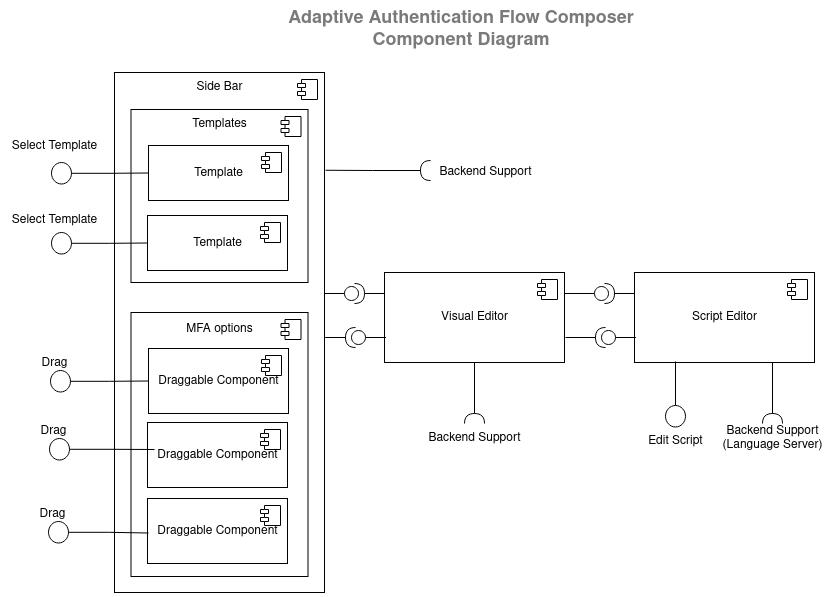

The diagram above was exported from draw.io. Its source (the exported page's mxGraphModel, read from the mxfile embedded in the PNG):
<mxGraphModel dx="2200" dy="804" grid="1" gridSize="10" guides="1" tooltips="1" connect="1" arrows="1" fold="1" page="1" pageScale="1" pageWidth="850" pageHeight="1100" math="0" shadow="0">
  <root>
    <mxCell id="0" />
    <mxCell id="1" parent="0" />
    <mxCell id="YG_iSRNOCVQhAhUSAJ-9-3" value="&lt;div&gt;Side Bar&lt;/div&gt;&lt;div&gt;&lt;br&gt;&lt;/div&gt;&lt;div&gt;&lt;br&gt;&lt;/div&gt;&lt;div&gt;&lt;br&gt;&lt;/div&gt;&lt;div&gt;&lt;br&gt;&lt;/div&gt;&lt;div&gt;&lt;br&gt;&lt;/div&gt;&lt;div&gt;&lt;br&gt;&lt;/div&gt;&lt;div&gt;&lt;br&gt;&lt;/div&gt;&lt;div&gt;&lt;br&gt;&lt;/div&gt;&lt;div&gt;&lt;br&gt;&lt;/div&gt;&lt;div&gt;&lt;br&gt;&lt;/div&gt;&lt;div&gt;&lt;br&gt;&lt;/div&gt;&lt;div&gt;&lt;br&gt;&lt;/div&gt;&lt;div&gt;&lt;br&gt;&lt;/div&gt;&lt;div&gt;&lt;br&gt;&lt;/div&gt;&lt;div&gt;&lt;br&gt;&lt;/div&gt;&lt;div&gt;&lt;br&gt;&lt;/div&gt;&lt;div&gt;&lt;br&gt;&lt;/div&gt;&lt;div&gt;&lt;br&gt;&lt;/div&gt;&lt;div&gt;&lt;br&gt;&lt;/div&gt;&lt;div&gt;&lt;br&gt;&lt;/div&gt;&lt;div&gt;&lt;br&gt;&lt;/div&gt;&lt;div&gt;&lt;br&gt;&lt;/div&gt;&lt;div&gt;&lt;br&gt;&lt;/div&gt;&lt;div&gt;&lt;br&gt;&lt;/div&gt;&lt;div&gt;&lt;br&gt;&lt;/div&gt;&lt;div&gt;&lt;br&gt;&lt;/div&gt;&lt;div&gt;&lt;br&gt;&lt;/div&gt;&lt;div&gt;&lt;br&gt;&lt;/div&gt;&lt;div&gt;&lt;br&gt;&lt;/div&gt;&lt;div&gt;&lt;br&gt;&lt;/div&gt;&lt;div&gt;&lt;br&gt;&lt;/div&gt;&lt;div&gt;&lt;br&gt;&lt;/div&gt;&lt;div&gt;&lt;br&gt;&lt;/div&gt;&lt;div&gt;&lt;br&gt;&lt;/div&gt;" style="html=1;dropTarget=0;" parent="1" vertex="1">
      <mxGeometry x="100" y="226" width="210" height="520" as="geometry" />
    </mxCell>
    <mxCell id="YG_iSRNOCVQhAhUSAJ-9-4" value="" style="shape=module;jettyWidth=8;jettyHeight=4;" parent="YG_iSRNOCVQhAhUSAJ-9-3" vertex="1">
      <mxGeometry x="1" width="20" height="20" relative="1" as="geometry">
        <mxPoint x="-27" y="7" as="offset" />
      </mxGeometry>
    </mxCell>
    <mxCell id="U0F0eK0xZjG9zGR_dwgQ-5" value="&lt;div&gt;MFA options&lt;br&gt;&lt;/div&gt;&lt;div&gt;&lt;br&gt;&lt;/div&gt;&lt;div&gt;&lt;br&gt;&lt;/div&gt;&lt;div&gt;&lt;br&gt;&lt;/div&gt;&lt;div&gt;&lt;br&gt;&lt;/div&gt;&lt;div&gt;&lt;br&gt;&lt;/div&gt;&lt;div&gt;&lt;br&gt;&lt;/div&gt;&lt;div&gt;&lt;br&gt;&lt;/div&gt;&lt;div&gt;&lt;br&gt;&lt;/div&gt;&lt;div&gt;&lt;br&gt;&lt;/div&gt;&lt;div&gt;&lt;br&gt;&lt;/div&gt;&lt;div&gt;&lt;br&gt;&lt;/div&gt;&lt;div&gt;&lt;br&gt;&lt;/div&gt;&lt;div&gt;&lt;br&gt;&lt;/div&gt;&lt;div&gt;&lt;br&gt;&lt;/div&gt;&lt;div&gt;&lt;br&gt;&lt;/div&gt;&lt;div&gt;&lt;br&gt;&lt;/div&gt;" style="html=1;dropTarget=0;" parent="1" vertex="1">
      <mxGeometry x="116.5" y="466" width="177" height="264" as="geometry" />
    </mxCell>
    <mxCell id="U0F0eK0xZjG9zGR_dwgQ-6" value="" style="shape=module;jettyWidth=8;jettyHeight=4;" parent="U0F0eK0xZjG9zGR_dwgQ-5" vertex="1">
      <mxGeometry x="1" width="20" height="20" relative="1" as="geometry">
        <mxPoint x="-27" y="7" as="offset" />
      </mxGeometry>
    </mxCell>
    <mxCell id="YG_iSRNOCVQhAhUSAJ-9-5" value="Visual Editor" style="html=1;dropTarget=0;" parent="1" vertex="1">
      <mxGeometry x="370" y="426" width="180" height="90" as="geometry" />
    </mxCell>
    <mxCell id="YG_iSRNOCVQhAhUSAJ-9-6" value="" style="shape=module;jettyWidth=8;jettyHeight=4;" parent="YG_iSRNOCVQhAhUSAJ-9-5" vertex="1">
      <mxGeometry x="1" width="20" height="20" relative="1" as="geometry">
        <mxPoint x="-27" y="7" as="offset" />
      </mxGeometry>
    </mxCell>
    <mxCell id="YG_iSRNOCVQhAhUSAJ-9-7" value="Script Editor" style="html=1;dropTarget=0;" parent="1" vertex="1">
      <mxGeometry x="620" y="426" width="180" height="90" as="geometry" />
    </mxCell>
    <mxCell id="YG_iSRNOCVQhAhUSAJ-9-8" value="" style="shape=module;jettyWidth=8;jettyHeight=4;" parent="YG_iSRNOCVQhAhUSAJ-9-7" vertex="1">
      <mxGeometry x="1" width="20" height="20" relative="1" as="geometry">
        <mxPoint x="-27" y="7" as="offset" />
      </mxGeometry>
    </mxCell>
    <mxCell id="YG_iSRNOCVQhAhUSAJ-9-19" value="Draggable Component" style="html=1;dropTarget=0;" parent="1" vertex="1">
      <mxGeometry x="133" y="652" width="140" height="65" as="geometry" />
    </mxCell>
    <mxCell id="YG_iSRNOCVQhAhUSAJ-9-20" value="" style="shape=module;jettyWidth=8;jettyHeight=4;" parent="YG_iSRNOCVQhAhUSAJ-9-19" vertex="1">
      <mxGeometry x="1" width="20" height="20" relative="1" as="geometry">
        <mxPoint x="-27" y="7" as="offset" />
      </mxGeometry>
    </mxCell>
    <mxCell id="U0F0eK0xZjG9zGR_dwgQ-3" value="" style="edgeStyle=orthogonalEdgeStyle;rounded=0;orthogonalLoop=1;jettySize=auto;html=1;endArrow=none;endFill=0;" parent="1" source="U0F0eK0xZjG9zGR_dwgQ-2" edge="1">
      <mxGeometry relative="1" as="geometry">
        <mxPoint x="550" y="447" as="targetPoint" />
      </mxGeometry>
    </mxCell>
    <mxCell id="U0F0eK0xZjG9zGR_dwgQ-4" value="" style="edgeStyle=orthogonalEdgeStyle;rounded=0;orthogonalLoop=1;jettySize=auto;html=1;endArrow=none;endFill=0;" parent="1" source="U0F0eK0xZjG9zGR_dwgQ-2" edge="1">
      <mxGeometry relative="1" as="geometry">
        <mxPoint x="620" y="447" as="targetPoint" />
      </mxGeometry>
    </mxCell>
    <mxCell id="U0F0eK0xZjG9zGR_dwgQ-2" value="" style="shape=providedRequiredInterface;html=1;verticalLabelPosition=bottom;" parent="1" vertex="1">
      <mxGeometry x="580" y="437" width="20" height="20" as="geometry" />
    </mxCell>
    <mxCell id="U0F0eK0xZjG9zGR_dwgQ-7" value="Draggable Component" style="html=1;dropTarget=0;" parent="1" vertex="1">
      <mxGeometry x="133" y="576" width="140" height="65" as="geometry" />
    </mxCell>
    <mxCell id="U0F0eK0xZjG9zGR_dwgQ-8" value="" style="shape=module;jettyWidth=8;jettyHeight=4;" parent="U0F0eK0xZjG9zGR_dwgQ-7" vertex="1">
      <mxGeometry x="1" width="20" height="20" relative="1" as="geometry">
        <mxPoint x="-27" y="7" as="offset" />
      </mxGeometry>
    </mxCell>
    <mxCell id="U0F0eK0xZjG9zGR_dwgQ-9" value="Draggable Component" style="html=1;dropTarget=0;" parent="1" vertex="1">
      <mxGeometry x="134" y="502" width="140" height="65" as="geometry" />
    </mxCell>
    <mxCell id="U0F0eK0xZjG9zGR_dwgQ-10" value="" style="shape=module;jettyWidth=8;jettyHeight=4;" parent="U0F0eK0xZjG9zGR_dwgQ-9" vertex="1">
      <mxGeometry x="1" width="20" height="20" relative="1" as="geometry">
        <mxPoint x="-27" y="7" as="offset" />
      </mxGeometry>
    </mxCell>
    <mxCell id="U0F0eK0xZjG9zGR_dwgQ-11" value="&lt;div&gt;Templates&lt;/div&gt;&lt;div&gt;&lt;br&gt;&lt;/div&gt;&lt;div&gt;&lt;br&gt;&lt;/div&gt;&lt;div&gt;&lt;br&gt;&lt;/div&gt;&lt;div&gt;&lt;br&gt;&lt;/div&gt;&lt;div&gt;&lt;br&gt;&lt;/div&gt;&lt;div&gt;&lt;br&gt;&lt;/div&gt;&lt;div&gt;&lt;br&gt;&lt;/div&gt;&lt;div&gt;&lt;br&gt;&lt;/div&gt;&lt;div&gt;&lt;br&gt;&lt;/div&gt;&lt;div&gt;&lt;br&gt;&lt;/div&gt;" style="html=1;dropTarget=0;" parent="1" vertex="1">
      <mxGeometry x="116.5" y="263" width="177" height="173" as="geometry" />
    </mxCell>
    <mxCell id="U0F0eK0xZjG9zGR_dwgQ-12" value="" style="shape=module;jettyWidth=8;jettyHeight=4;" parent="U0F0eK0xZjG9zGR_dwgQ-11" vertex="1">
      <mxGeometry x="1" width="20" height="20" relative="1" as="geometry">
        <mxPoint x="-27" y="7" as="offset" />
      </mxGeometry>
    </mxCell>
    <mxCell id="U0F0eK0xZjG9zGR_dwgQ-15" value="Template" style="html=1;dropTarget=0;" parent="1" vertex="1">
      <mxGeometry x="133" y="369" width="140" height="55" as="geometry" />
    </mxCell>
    <mxCell id="U0F0eK0xZjG9zGR_dwgQ-16" value="" style="shape=module;jettyWidth=8;jettyHeight=4;" parent="U0F0eK0xZjG9zGR_dwgQ-15" vertex="1">
      <mxGeometry x="1" width="20" height="20" relative="1" as="geometry">
        <mxPoint x="-27" y="7" as="offset" />
      </mxGeometry>
    </mxCell>
    <mxCell id="U0F0eK0xZjG9zGR_dwgQ-17" value="Template" style="html=1;dropTarget=0;" parent="1" vertex="1">
      <mxGeometry x="134" y="299" width="140" height="55" as="geometry" />
    </mxCell>
    <mxCell id="U0F0eK0xZjG9zGR_dwgQ-18" value="" style="shape=module;jettyWidth=8;jettyHeight=4;" parent="U0F0eK0xZjG9zGR_dwgQ-17" vertex="1">
      <mxGeometry x="1" width="20" height="20" relative="1" as="geometry">
        <mxPoint x="-27" y="7" as="offset" />
      </mxGeometry>
    </mxCell>
    <mxCell id="U0F0eK0xZjG9zGR_dwgQ-19" value="&lt;div&gt;&lt;font style=&quot;font-size: 18px&quot; color=&quot;#7A7A7A&quot;&gt;&lt;b&gt;Adaptive Authentication Flow Composer&lt;/b&gt;&lt;/font&gt;&lt;/div&gt;&lt;div&gt;&lt;font style=&quot;font-size: 18px&quot; color=&quot;#7A7A7A&quot;&gt;&lt;b&gt;Component Diagram&lt;/b&gt;&lt;/font&gt;&lt;/div&gt;" style="text;html=1;strokeColor=none;fillColor=none;align=center;verticalAlign=middle;whiteSpace=wrap;rounded=0;" parent="1" vertex="1">
      <mxGeometry x="242" y="158" width="410" height="50" as="geometry" />
    </mxCell>
    <mxCell id="U0F0eK0xZjG9zGR_dwgQ-21" value="" style="edgeStyle=orthogonalEdgeStyle;rounded=0;orthogonalLoop=1;jettySize=auto;html=1;endArrow=none;endFill=0;" parent="1" source="U0F0eK0xZjG9zGR_dwgQ-20" target="U0F0eK0xZjG9zGR_dwgQ-17" edge="1">
      <mxGeometry relative="1" as="geometry" />
    </mxCell>
    <mxCell id="U0F0eK0xZjG9zGR_dwgQ-20" value="" style="ellipse;fillColor=#ffffff;strokeColor=#000000;" parent="1" vertex="1">
      <mxGeometry x="37" y="316" width="20" height="21.5" as="geometry" />
    </mxCell>
    <mxCell id="U0F0eK0xZjG9zGR_dwgQ-22" value="Select Template" style="text;html=1;align=center;verticalAlign=middle;resizable=0;points=[];autosize=1;" parent="1" vertex="1">
      <mxGeometry x="-10" y="290" width="100" height="20" as="geometry" />
    </mxCell>
    <mxCell id="9rR6qeBTARqzc8kKouzW-2" value="" style="edgeStyle=orthogonalEdgeStyle;rounded=0;orthogonalLoop=1;jettySize=auto;html=1;endArrow=none;endFill=0;" parent="1" source="9rR6qeBTARqzc8kKouzW-1" target="U0F0eK0xZjG9zGR_dwgQ-15" edge="1">
      <mxGeometry relative="1" as="geometry" />
    </mxCell>
    <mxCell id="9rR6qeBTARqzc8kKouzW-1" value="" style="ellipse;fillColor=#ffffff;strokeColor=#000000;" parent="1" vertex="1">
      <mxGeometry x="37" y="386" width="20" height="21.5" as="geometry" />
    </mxCell>
    <mxCell id="9rR6qeBTARqzc8kKouzW-3" value="Select Template" style="text;html=1;align=center;verticalAlign=middle;resizable=0;points=[];autosize=1;" parent="1" vertex="1">
      <mxGeometry x="-10" y="364" width="100" height="20" as="geometry" />
    </mxCell>
    <mxCell id="9rR6qeBTARqzc8kKouzW-5" value="" style="edgeStyle=orthogonalEdgeStyle;rounded=0;orthogonalLoop=1;jettySize=auto;html=1;endArrow=none;endFill=0;" parent="1" source="9rR6qeBTARqzc8kKouzW-4" target="U0F0eK0xZjG9zGR_dwgQ-9" edge="1">
      <mxGeometry relative="1" as="geometry" />
    </mxCell>
    <mxCell id="9rR6qeBTARqzc8kKouzW-4" value="" style="ellipse;fillColor=#ffffff;strokeColor=#000000;" parent="1" vertex="1">
      <mxGeometry x="36" y="524" width="20" height="21.5" as="geometry" />
    </mxCell>
    <mxCell id="9rR6qeBTARqzc8kKouzW-6" value="Drag" style="text;html=1;align=center;verticalAlign=middle;resizable=0;points=[];autosize=1;" parent="1" vertex="1">
      <mxGeometry x="20" y="507" width="40" height="20" as="geometry" />
    </mxCell>
    <mxCell id="9rR6qeBTARqzc8kKouzW-10" value="" style="edgeStyle=orthogonalEdgeStyle;rounded=0;orthogonalLoop=1;jettySize=auto;html=1;endArrow=none;endFill=0;" parent="1" source="9rR6qeBTARqzc8kKouzW-7" edge="1">
      <mxGeometry relative="1" as="geometry">
        <mxPoint x="140" y="603" as="targetPoint" />
      </mxGeometry>
    </mxCell>
    <mxCell id="9rR6qeBTARqzc8kKouzW-7" value="" style="ellipse;fillColor=#ffffff;strokeColor=#000000;" parent="1" vertex="1">
      <mxGeometry x="35" y="592" width="20" height="21.5" as="geometry" />
    </mxCell>
    <mxCell id="9rR6qeBTARqzc8kKouzW-8" value="Drag" style="text;html=1;align=center;verticalAlign=middle;resizable=0;points=[];autosize=1;" parent="1" vertex="1">
      <mxGeometry x="19" y="575" width="40" height="20" as="geometry" />
    </mxCell>
    <mxCell id="9rR6qeBTARqzc8kKouzW-14" value="" style="edgeStyle=orthogonalEdgeStyle;rounded=0;orthogonalLoop=1;jettySize=auto;html=1;endArrow=none;endFill=0;" parent="1" source="9rR6qeBTARqzc8kKouzW-16" edge="1">
      <mxGeometry relative="1" as="geometry">
        <mxPoint x="551" y="491" as="targetPoint" />
      </mxGeometry>
    </mxCell>
    <mxCell id="9rR6qeBTARqzc8kKouzW-15" value="" style="edgeStyle=orthogonalEdgeStyle;rounded=0;orthogonalLoop=1;jettySize=auto;html=1;endArrow=none;endFill=0;" parent="1" source="9rR6qeBTARqzc8kKouzW-16" edge="1">
      <mxGeometry relative="1" as="geometry">
        <mxPoint x="621" y="491" as="targetPoint" />
      </mxGeometry>
    </mxCell>
    <mxCell id="9rR6qeBTARqzc8kKouzW-16" value="" style="shape=providedRequiredInterface;html=1;verticalLabelPosition=bottom;direction=west;" parent="1" vertex="1">
      <mxGeometry x="581" y="481" width="20" height="20" as="geometry" />
    </mxCell>
    <mxCell id="9rR6qeBTARqzc8kKouzW-18" value="" style="edgeStyle=orthogonalEdgeStyle;rounded=0;orthogonalLoop=1;jettySize=auto;html=1;endArrow=none;endFill=0;" parent="1" source="9rR6qeBTARqzc8kKouzW-17" edge="1">
      <mxGeometry relative="1" as="geometry">
        <mxPoint x="661" y="515" as="targetPoint" />
      </mxGeometry>
    </mxCell>
    <mxCell id="9rR6qeBTARqzc8kKouzW-17" value="" style="ellipse;fillColor=#ffffff;strokeColor=#000000;" parent="1" vertex="1">
      <mxGeometry x="651" y="559" width="20" height="21.5" as="geometry" />
    </mxCell>
    <mxCell id="9rR6qeBTARqzc8kKouzW-19" value="Edit Script" style="text;html=1;align=center;verticalAlign=middle;resizable=0;points=[];autosize=1;" parent="1" vertex="1">
      <mxGeometry x="626" y="585" width="70" height="20" as="geometry" />
    </mxCell>
    <mxCell id="9rR6qeBTARqzc8kKouzW-20" value="" style="edgeStyle=orthogonalEdgeStyle;rounded=0;orthogonalLoop=1;jettySize=auto;html=1;endArrow=none;endFill=0;" parent="1" source="9rR6qeBTARqzc8kKouzW-21" edge="1">
      <mxGeometry relative="1" as="geometry">
        <mxPoint x="310" y="447" as="targetPoint" />
      </mxGeometry>
    </mxCell>
    <mxCell id="9rR6qeBTARqzc8kKouzW-24" value="" style="edgeStyle=orthogonalEdgeStyle;rounded=0;orthogonalLoop=1;jettySize=auto;html=1;endArrow=none;endFill=0;" parent="1" source="9rR6qeBTARqzc8kKouzW-21" target="YG_iSRNOCVQhAhUSAJ-9-5" edge="1">
      <mxGeometry relative="1" as="geometry" />
    </mxCell>
    <mxCell id="9rR6qeBTARqzc8kKouzW-21" value="" style="shape=providedRequiredInterface;html=1;verticalLabelPosition=bottom;" parent="1" vertex="1">
      <mxGeometry x="330" y="437" width="20" height="20" as="geometry" />
    </mxCell>
    <mxCell id="9rR6qeBTARqzc8kKouzW-22" value="" style="edgeStyle=orthogonalEdgeStyle;rounded=0;orthogonalLoop=1;jettySize=auto;html=1;endArrow=none;endFill=0;" parent="1" source="9rR6qeBTARqzc8kKouzW-23" edge="1">
      <mxGeometry relative="1" as="geometry">
        <mxPoint x="311" y="491" as="targetPoint" />
      </mxGeometry>
    </mxCell>
    <mxCell id="9rR6qeBTARqzc8kKouzW-25" value="" style="edgeStyle=orthogonalEdgeStyle;rounded=0;orthogonalLoop=1;jettySize=auto;html=1;endArrow=none;endFill=0;" parent="1" source="9rR6qeBTARqzc8kKouzW-23" edge="1">
      <mxGeometry relative="1" as="geometry">
        <mxPoint x="371" y="491" as="targetPoint" />
      </mxGeometry>
    </mxCell>
    <mxCell id="9rR6qeBTARqzc8kKouzW-23" value="" style="shape=providedRequiredInterface;html=1;verticalLabelPosition=bottom;direction=west;" parent="1" vertex="1">
      <mxGeometry x="331" y="481" width="20" height="20" as="geometry" />
    </mxCell>
    <mxCell id="9rR6qeBTARqzc8kKouzW-34" value="" style="edgeStyle=orthogonalEdgeStyle;rounded=0;orthogonalLoop=1;jettySize=auto;html=1;startArrow=none;startFill=0;endArrow=none;endFill=0;" parent="1" source="9rR6qeBTARqzc8kKouzW-33" target="YG_iSRNOCVQhAhUSAJ-9-5" edge="1">
      <mxGeometry relative="1" as="geometry" />
    </mxCell>
    <mxCell id="9rR6qeBTARqzc8kKouzW-33" value="" style="shape=requiredInterface;html=1;verticalLabelPosition=bottom;direction=north;" parent="1" vertex="1">
      <mxGeometry x="450" y="567" width="20" height="10" as="geometry" />
    </mxCell>
    <mxCell id="9rR6qeBTARqzc8kKouzW-35" value="Backend Support" style="text;html=1;align=center;verticalAlign=middle;resizable=0;points=[];autosize=1;" parent="1" vertex="1">
      <mxGeometry x="405" y="582" width="110" height="20" as="geometry" />
    </mxCell>
    <mxCell id="9rR6qeBTARqzc8kKouzW-36" value="" style="edgeStyle=orthogonalEdgeStyle;rounded=0;orthogonalLoop=1;jettySize=auto;html=1;startArrow=none;startFill=0;endArrow=none;endFill=0;" parent="1" source="9rR6qeBTARqzc8kKouzW-37" edge="1">
      <mxGeometry relative="1" as="geometry">
        <mxPoint x="758" y="516" as="targetPoint" />
      </mxGeometry>
    </mxCell>
    <mxCell id="9rR6qeBTARqzc8kKouzW-37" value="" style="shape=requiredInterface;html=1;verticalLabelPosition=bottom;direction=north;" parent="1" vertex="1">
      <mxGeometry x="748" y="567" width="20" height="10" as="geometry" />
    </mxCell>
    <mxCell id="9rR6qeBTARqzc8kKouzW-38" value="&lt;div&gt;Backend Support &lt;br&gt;&lt;/div&gt;&lt;div&gt;(Language Server)&lt;/div&gt;" style="text;html=1;align=center;verticalAlign=middle;resizable=0;points=[];autosize=1;" parent="1" vertex="1">
      <mxGeometry x="698" y="577" width="120" height="30" as="geometry" />
    </mxCell>
    <mxCell id="9rR6qeBTARqzc8kKouzW-39" value="" style="edgeStyle=orthogonalEdgeStyle;rounded=0;orthogonalLoop=1;jettySize=auto;html=1;endArrow=none;endFill=0;entryX=0.007;entryY=0.5;entryDx=0;entryDy=0;entryPerimeter=0;" parent="1" source="9rR6qeBTARqzc8kKouzW-40" edge="1">
      <mxGeometry relative="1" as="geometry">
        <mxPoint x="133.98000000000002" y="686.5" as="targetPoint" />
      </mxGeometry>
    </mxCell>
    <mxCell id="9rR6qeBTARqzc8kKouzW-40" value="" style="ellipse;fillColor=#ffffff;strokeColor=#000000;" parent="1" vertex="1">
      <mxGeometry x="34" y="675" width="20" height="21.5" as="geometry" />
    </mxCell>
    <mxCell id="9rR6qeBTARqzc8kKouzW-41" value="Drag" style="text;html=1;align=center;verticalAlign=middle;resizable=0;points=[];autosize=1;" parent="1" vertex="1">
      <mxGeometry x="18" y="658" width="40" height="20" as="geometry" />
    </mxCell>
    <mxCell id="TkuWd7Ax2FD6oh9EMSlZ-5" value="" style="edgeStyle=orthogonalEdgeStyle;rounded=0;orthogonalLoop=1;jettySize=auto;html=1;endArrow=none;endFill=0;entryX=1.005;entryY=0.188;entryDx=0;entryDy=0;entryPerimeter=0;" parent="1" source="TkuWd7Ax2FD6oh9EMSlZ-1" target="YG_iSRNOCVQhAhUSAJ-9-3" edge="1">
      <mxGeometry relative="1" as="geometry" />
    </mxCell>
    <mxCell id="TkuWd7Ax2FD6oh9EMSlZ-1" value="" style="shape=requiredInterface;html=1;verticalLabelPosition=bottom;direction=west;" parent="1" vertex="1">
      <mxGeometry x="406" y="314" width="10" height="20" as="geometry" />
    </mxCell>
    <mxCell id="TkuWd7Ax2FD6oh9EMSlZ-2" value="Backend Support" style="text;html=1;align=center;verticalAlign=middle;resizable=0;points=[];autosize=1;" parent="1" vertex="1">
      <mxGeometry x="416" y="316" width="110" height="20" as="geometry" />
    </mxCell>
  </root>
</mxGraphModel>